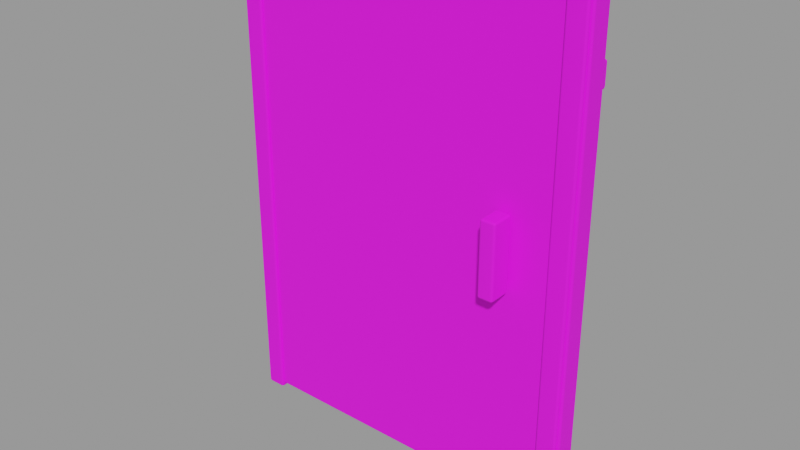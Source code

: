 # Source: door.blend  (saved by Blender 2.92.15; exported with 4.5.12 LTS)
import bpy
from mathutils import Matrix  # noqa: F401  (used for matrix-valued properties, if any)

bpy.ops.wm.read_factory_settings(use_empty=True)
scene = bpy.context.scene
scene.name = 'Scene'

# ---- images (referenced by path relative to the original .blend; pixels are not part of the script)
import os
ASSET_DIR = os.environ.get("B2B_ASSET_DIR", "")  # directory of the original .blend (textures are referenced by path, not embedded)
HERE = os.path.dirname(os.path.abspath(__file__))  # packed textures are extracted next to this script under _unpacked/

def load_image(name, relpath, width, height, colorspace="sRGB"):
    """Load a texture the original file referenced (path relative to the .blend, or extracted next to this script)."""
    p = next((c for c in (os.path.join(HERE, relpath), os.path.join(ASSET_DIR, relpath)) if relpath and os.path.exists(c)), "")
    if p:
        img = bpy.data.images.load(p, check_existing=True)
        img.name = name
    else:  # same state as the original file: an image datablock whose file is absent (Cycles renders it pink)
        img = bpy.data.images.new(name, width, height)
        img.source = "FILE"
        img.filepath = "//" + (relpath or name)
    img.colorspace_settings.name = colorspace
    return img
img_cardboard_basecolor_png = load_image('cardboard_basecolor.png', 'cardboard_basecolor.png', 1024, 1024, 'sRGB')
img_cut_wood_basecolor_png = load_image('cut_wood_basecolor.png', 'cut_wood_basecolor.png', 1024, 1024, 'sRGB')
img_old_wood_basecolor_png = load_image('old_wood_basecolor.png', 'old_wood_basecolor.png', 1024, 1024, 'sRGB')

# ---- materials (node trees are filled in below, after node groups)
mat_cardboard = bpy.data.materials.new('cardboard')
mat_cardboard.use_transparent_shadow = False
mat_cut_wood = bpy.data.materials.new('cut_wood')
mat_cut_wood.use_transparent_shadow = False
mat_old_wood = bpy.data.materials.new('old_wood')
mat_old_wood.use_transparent_shadow = False

# ---- material node trees
mat_cardboard.use_nodes = True; mat_cardboard.node_tree.nodes.clear()
_N = mat_cardboard.node_tree.nodes; _L = mat_cardboard.node_tree.links
n0 = _N.new('ShaderNodeBsdfPrincipled'); n0.name = 'Principled BSDF'; n0.location = (10, 300)
n0.distribution = 'GGX'
n0.subsurface_method = 'BURLEY'
n0.inputs[2].default_value = 0.86
n0.inputs[3].default_value = 1.45
n0.inputs[27].default_value = (0.0, 0.0, 0.0, 1.0)
n0.inputs[28].default_value = 1.0
n1 = _N.new('ShaderNodeOutputMaterial'); n1.name = 'Material Output'; n1.location = (300, 300)
n2 = _N.new('ShaderNodeTexImage'); n2.name = 'Image Texture'; n2.location = (0, 0)
n2.image = img_cardboard_basecolor_png
_L.new(n0.outputs[0], n1.inputs[0])
_L.new(n2.outputs[0], n0.inputs[0])
n1.is_active_output = True
mat_cut_wood.use_nodes = True; mat_cut_wood.node_tree.nodes.clear()
_N = mat_cut_wood.node_tree.nodes; _L = mat_cut_wood.node_tree.links
n0 = _N.new('ShaderNodeBsdfPrincipled'); n0.name = 'Principled BSDF'; n0.location = (10, 300)
n0.distribution = 'GGX'
n0.subsurface_method = 'BURLEY'
n0.inputs[2].default_value = 0.86
n0.inputs[3].default_value = 1.45
n0.inputs[27].default_value = (0.0, 0.0, 0.0, 1.0)
n0.inputs[28].default_value = 1.0
n1 = _N.new('ShaderNodeOutputMaterial'); n1.name = 'Material Output'; n1.location = (300, 300)
n2 = _N.new('ShaderNodeTexImage'); n2.name = 'Image Texture'; n2.location = (0, 0)
n2.image = img_cut_wood_basecolor_png
_L.new(n0.outputs[0], n1.inputs[0])
_L.new(n2.outputs[0], n0.inputs[0])
n1.is_active_output = True
mat_old_wood.use_nodes = True; mat_old_wood.node_tree.nodes.clear()
_N = mat_old_wood.node_tree.nodes; _L = mat_old_wood.node_tree.links
n0 = _N.new('ShaderNodeBsdfPrincipled'); n0.name = 'Principled BSDF'; n0.location = (10, 300)
n0.distribution = 'GGX'
n0.subsurface_method = 'BURLEY'
n0.inputs[2].default_value = 0.86
n0.inputs[3].default_value = 1.45
n0.inputs[27].default_value = (0.0, 0.0, 0.0, 1.0)
n0.inputs[28].default_value = 1.0
n1 = _N.new('ShaderNodeOutputMaterial'); n1.name = 'Material Output'; n1.location = (300, 300)
n2 = _N.new('ShaderNodeTexImage'); n2.name = 'Image Texture'; n2.location = (0, 0)
n2.image = img_old_wood_basecolor_png
_L.new(n0.outputs[0], n1.inputs[0])
_L.new(n2.outputs[0], n0.inputs[0])
n1.is_active_output = True

# ---- meshes
me_cube_061 = bpy.data.meshes.new('Cube.061')
me_cube_061.from_pydata([(-0.635, -0.04, -0.845), (-0.635, -0.04, 0.845), (-0.635, 0.04, -0.845), (-0.635, 0.04, 0.845), (0.635, -0.04, -0.845), (0.635, -0.04, 0.845), (0.635, 0.04, -0.845), (0.635, 0.04, 0.845)], [], [(0, 1, 3, 2), (2, 3, 7, 6), (6, 7, 5, 4), (4, 5, 1, 0), (2, 6, 4, 0), (7, 3, 1, 5)])
_uv = me_cube_061.uv_layers.new(name='UVMap')
_uv.uv.foreach_set('vector', [0.375, 0.0, 0.625, 0.0, 0.625, 0.25, 0.375, 0.25, 0.375, 0.25, 0.625, 0.25, 0.625, 0.5, 0.375, 0.5, 0.375, 0.5, 0.625, 0.5, 0.625, 0.75, 0.375, 0.75, 0.375, 0.75, 0.625, 0.75, 0.625, 1.0, 0.375, 1.0, 0.125, 0.5, 0.375, 0.5, 0.375, 0.75, 0.125, 0.75, 0.625, 0.5, 0.875, 0.5, 0.875, 0.75, 0.625, 0.75])
me_cube_061.materials.append(mat_cardboard)
me_cube_061.use_remesh_fix_poles = True
me_cube_061.use_remesh_preserve_attributes = False
me_cube_061.use_mirror_vertex_groups = False
me_cube_061.update()
me_cube_062 = bpy.data.meshes.new('Cube.062')
me_cube_062.from_pydata([(-0.035, -0.05, -0.858), (-0.035, -0.05, 0.858), (-0.035, 0.05, -0.858), (-0.035, 0.05, 0.858), (0.035, -0.05, -0.858), (0.035, -0.05, 0.858), (0.035, 0.05, -0.858), (0.035, 0.05, 0.858)], [], [(0, 1, 3, 2), (2, 3, 7, 6), (6, 7, 5, 4), (4, 5, 1, 0), (2, 6, 4, 0), (7, 3, 1, 5)])
_uv = me_cube_062.uv_layers.new(name='UVMap')
_uv.uv.foreach_set('vector', [0.375, 0.0, 0.625, 0.0, 0.625, 0.25, 0.375, 0.25, 0.375, 0.25, 0.625, 0.25, 0.625, 0.5, 0.375, 0.5, 0.375, 0.5, 0.625, 0.5, 0.625, 0.75, 0.375, 0.75, 0.375, 0.75, 0.625, 0.75, 0.625, 1.0, 0.375, 1.0, 0.125, 0.5, 0.375, 0.5, 0.375, 0.75, 0.125, 0.75, 0.625, 0.5, 0.875, 0.5, 0.875, 0.75, 0.625, 0.75])
me_cube_062.materials.append(mat_cut_wood)
me_cube_062.use_remesh_fix_poles = True
me_cube_062.use_remesh_preserve_attributes = False
me_cube_062.use_mirror_vertex_groups = False
me_cube_062.update()
me_cube_063 = bpy.data.meshes.new('Cube.063')
me_cube_063.from_pydata([(-0.035, -0.05, -0.858), (-0.035, -0.05, 0.858), (-0.035, 0.05, -0.858), (-0.035, 0.05, 0.858), (0.035, -0.05, -0.858), (0.035, -0.05, 0.858), (0.035, 0.05, -0.858), (0.035, 0.05, 0.858)], [], [(0, 1, 3, 2), (2, 3, 7, 6), (6, 7, 5, 4), (4, 5, 1, 0), (2, 6, 4, 0), (7, 3, 1, 5)])
_uv = me_cube_063.uv_layers.new(name='UVMap')
_uv.uv.foreach_set('vector', [0.375, 0.0, 0.625, 0.0, 0.625, 0.25, 0.375, 0.25, 0.375, 0.25, 0.625, 0.25, 0.625, 0.5, 0.375, 0.5, 0.375, 0.5, 0.625, 0.5, 0.625, 0.75, 0.375, 0.75, 0.375, 0.75, 0.625, 0.75, 0.625, 1.0, 0.375, 1.0, 0.125, 0.5, 0.375, 0.5, 0.375, 0.75, 0.125, 0.75, 0.625, 0.5, 0.875, 0.5, 0.875, 0.75, 0.625, 0.75])
me_cube_063.materials.append(mat_cut_wood)
me_cube_063.use_remesh_fix_poles = True
me_cube_063.use_remesh_preserve_attributes = False
me_cube_063.use_mirror_vertex_groups = False
me_cube_063.update()
me_cube_064 = bpy.data.meshes.new('Cube.064')
me_cube_064.from_pydata([(-0.625, -0.05, -0.04225), (-0.625, -0.05, 0.04225), (-0.625, 0.05, -0.04225), (-0.625, 0.05, 0.04225), (0.625, -0.05, -0.04225), (0.625, -0.05, 0.04225), (0.625, 0.05, -0.04225), (0.625, 0.05, 0.04225)], [], [(0, 1, 3, 2), (2, 3, 7, 6), (6, 7, 5, 4), (4, 5, 1, 0), (2, 6, 4, 0), (7, 3, 1, 5)])
_uv = me_cube_064.uv_layers.new(name='UVMap')
_uv.uv.foreach_set('vector', [0.375, 0.0, 0.625, 0.0, 0.625, 0.25, 0.375, 0.25, 0.375, 0.25, 0.625, 0.25, 0.625, 0.5, 0.375, 0.5, 0.375, 0.5, 0.625, 0.5, 0.625, 0.75, 0.375, 0.75, 0.375, 0.75, 0.625, 0.75, 0.625, 1.0, 0.375, 1.0, 0.125, 0.5, 0.375, 0.5, 0.375, 0.75, 0.125, 0.75, 0.625, 0.5, 0.875, 0.5, 0.875, 0.75, 0.625, 0.75])
me_cube_064.materials.append(mat_old_wood)
me_cube_064.use_remesh_fix_poles = True
me_cube_064.use_remesh_preserve_attributes = False
me_cube_064.use_mirror_vertex_groups = False
me_cube_064.update()
me_cube_065 = bpy.data.meshes.new('Cube.065')
me_cube_065.from_pydata([(-0.625, -0.05, -0.04225), (-0.625, -0.05, 0.04225), (-0.625, 0.05, -0.04225), (-0.625, 0.05, 0.04225), (0.625, -0.05, -0.04225), (0.625, -0.05, 0.04225), (0.625, 0.05, -0.04225), (0.625, 0.05, 0.04225)], [], [(0, 1, 3, 2), (2, 3, 7, 6), (6, 7, 5, 4), (4, 5, 1, 0), (2, 6, 4, 0), (7, 3, 1, 5)])
_uv = me_cube_065.uv_layers.new(name='UVMap')
_uv.uv.foreach_set('vector', [0.375, 0.0, 0.625, 0.0, 0.625, 0.25, 0.375, 0.25, 0.375, 0.25, 0.625, 0.25, 0.625, 0.5, 0.375, 0.5, 0.375, 0.5, 0.625, 0.5, 0.625, 0.75, 0.375, 0.75, 0.375, 0.75, 0.625, 0.75, 0.625, 1.0, 0.375, 1.0, 0.125, 0.5, 0.375, 0.5, 0.375, 0.75, 0.125, 0.75, 0.625, 0.5, 0.875, 0.5, 0.875, 0.75, 0.625, 0.75])
me_cube_065.materials.append(mat_old_wood)
me_cube_065.use_remesh_fix_poles = True
me_cube_065.use_remesh_preserve_attributes = False
me_cube_065.use_mirror_vertex_groups = False
me_cube_065.update()
me_cube_066 = bpy.data.meshes.new('Cube.066')
me_cube_066.from_pydata([(-0.0275, -0.04, -0.13), (-0.0275, -0.04, 0.13), (-0.0275, 0.04, -0.13), (-0.0275, 0.04, 0.13), (0.0275, -0.04, -0.13), (0.0275, -0.04, 0.13), (0.0275, 0.04, -0.13), (0.0275, 0.04, 0.13)], [], [(0, 1, 3, 2), (2, 3, 7, 6), (6, 7, 5, 4), (4, 5, 1, 0), (2, 6, 4, 0), (7, 3, 1, 5)])
_uv = me_cube_066.uv_layers.new(name='UVMap')
_uv.uv.foreach_set('vector', [0.375, 0.0, 0.625, 0.0, 0.625, 0.25, 0.375, 0.25, 0.375, 0.25, 0.625, 0.25, 0.625, 0.5, 0.375, 0.5, 0.375, 0.5, 0.625, 0.5, 0.625, 0.75, 0.375, 0.75, 0.375, 0.75, 0.625, 0.75, 0.625, 1.0, 0.375, 1.0, 0.125, 0.5, 0.375, 0.5, 0.375, 0.75, 0.125, 0.75, 0.625, 0.5, 0.875, 0.5, 0.875, 0.75, 0.625, 0.75])
me_cube_066.materials.append(mat_cut_wood)
me_cube_066.use_remesh_fix_poles = True
me_cube_066.use_remesh_preserve_attributes = False
me_cube_066.use_mirror_vertex_groups = False
me_cube_066.update()

# ---- objects
ob_sliding_cardboard_door = bpy.data.objects.new('Sliding cardboard door', me_cube_061)
ob_door_edge = bpy.data.objects.new('Door edge', me_cube_062)
ob_door_edge_001 = bpy.data.objects.new('Door edge.001', me_cube_063)
ob_door_brace = bpy.data.objects.new('Door brace', me_cube_064)
ob_door_brace_001 = bpy.data.objects.new('Door brace.001', me_cube_065)
ob_pull_handle = bpy.data.objects.new('Pull handle', me_cube_066)

# ---- transforms, parenting, visibility, modifiers, constraints
ob_sliding_cardboard_door.location = (0.0, 0.0, 0.858)
ob_sliding_cardboard_door.lineart.crease_threshold = 0.0
_m = ob_sliding_cardboard_door.modifiers.new('Worn edges', 'BEVEL')
_m.width = 0.008
_m.width_pct = 0.008
_m.segments = 2
_m = ob_sliding_cardboard_door.modifiers.new('Weighted normals', 'WEIGHTED_NORMAL')
ob_door_edge.location = (-0.59, 0.0, 0.858)
ob_door_edge.lineart.crease_threshold = 0.0
_m = ob_door_edge.modifiers.new('Worn edges', 'BEVEL')
_m.width = 0.008
_m.width_pct = 0.008
_m.segments = 2
_m = ob_door_edge.modifiers.new('Weighted normals', 'WEIGHTED_NORMAL')
ob_door_edge_001.location = (0.59, 0.0, 0.858)
ob_door_edge_001.lineart.crease_threshold = 0.0
_m = ob_door_edge_001.modifiers.new('Worn edges', 'BEVEL')
_m.width = 0.008
_m.width_pct = 0.008
_m.segments = 2
_m = ob_door_edge_001.modifiers.new('Weighted normals', 'WEIGHTED_NORMAL')
ob_door_brace.location = (0.0, 0.02, 0.182)
ob_door_brace.lineart.crease_threshold = 0.0
_m = ob_door_brace.modifiers.new('Worn edges', 'BEVEL')
_m.width = 0.008
_m.width_pct = 0.008
_m.segments = 2
_m = ob_door_brace.modifiers.new('Weighted normals', 'WEIGHTED_NORMAL')
ob_door_brace_001.location = (0.0, 0.02, 1.469)
ob_door_brace_001.lineart.crease_threshold = 0.0
_m = ob_door_brace_001.modifiers.new('Worn edges', 'BEVEL')
_m.width = 0.008
_m.width_pct = 0.008
_m.segments = 2
_m = ob_door_brace_001.modifiers.new('Weighted normals', 'WEIGHTED_NORMAL')
ob_pull_handle.location = (0.4, -0.09, 0.91)
ob_pull_handle.lineart.crease_threshold = 0.0
_m = ob_pull_handle.modifiers.new('Worn edges', 'BEVEL')
_m.width = 0.008
_m.width_pct = 0.008
_m.segments = 2
_m = ob_pull_handle.modifiers.new('Weighted normals', 'WEIGHTED_NORMAL')

# ---- collection membership
scene.collection.objects.link(ob_sliding_cardboard_door)
scene.collection.objects.link(ob_door_edge)
scene.collection.objects.link(ob_door_edge_001)
scene.collection.objects.link(ob_door_brace)
scene.collection.objects.link(ob_door_brace_001)
scene.collection.objects.link(ob_pull_handle)

# ---- scene / render settings (as saved in the file)
scene.frame_start = 1; scene.frame_end = 250; scene.frame_set(1)
scene.render.engine = 'BLENDER_EEVEE_NEXT'
scene.cycles.use_denoising = False
scene.cycles.samples = 128
scene.cycles.sampling_pattern = 'TABULATED_SOBOL'
scene.cycles.use_adaptive_sampling = False
scene.cycles.use_light_tree = False
scene.view_settings.view_transform = 'Filmic'
bpy.context.view_layer.update()

# ---- added for rendering (the .blend has no active camera and no usable light): camera, sun + grey world if the file has none
cam_auto = bpy.data.cameras.new('AutoCamera')
cam_auto.lens = 50.0
cam_auto.sensor_width = 36.0
cam_auto.clip_end = 1000.0
ob_auto_camera = bpy.data.objects.new('AutoCamera', cam_auto)
scene.collection.objects.link(ob_auto_camera)
ob_auto_camera.location = (1.98386, -2.41063, 2.44509)
ob_auto_camera.rotation_euler = (1.09748, -7.21219e-08, 0.694738)
scene.camera = ob_auto_camera
light_auto_sun = bpy.data.lights.new('AutoSun', 'SUN')
light_auto_sun.energy = 3.0
light_auto_sun.angle = 0.0523599
ob_auto_sun = bpy.data.objects.new('AutoSun', light_auto_sun)
scene.collection.objects.link(ob_auto_sun)
ob_auto_sun.rotation_euler = (0.872665, 0.174533, 0.523599)
if scene.world is None:
    world_auto = bpy.data.worlds.new('AutoWorld')
    world_auto.color = (0.3, 0.3, 0.3)
    scene.world = world_auto
bpy.context.view_layer.update()
